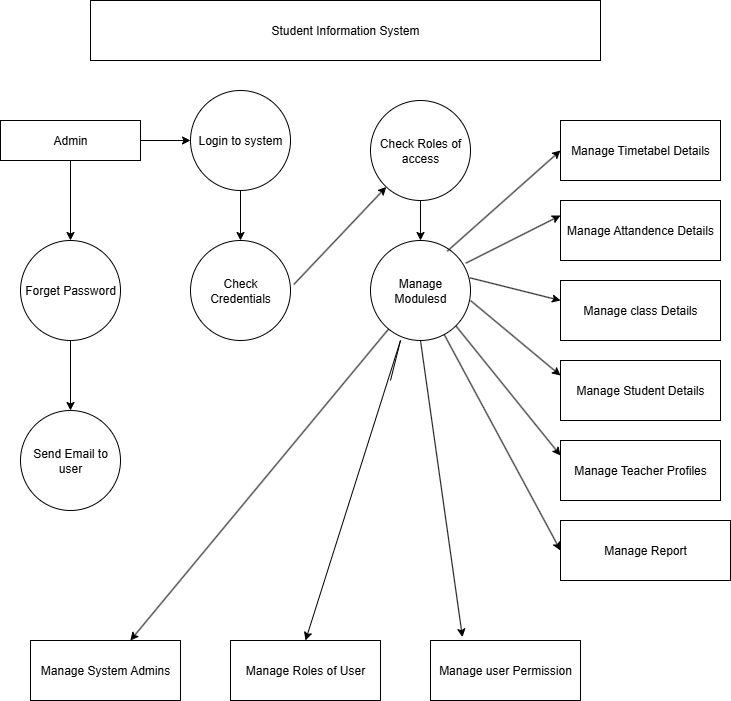

The diagram above was exported from draw.io. Its source (the exported page's mxGraphModel, read from the mxfile embedded in the PNG):
<mxGraphModel dx="827" dy="475" grid="1" gridSize="10" guides="1" tooltips="1" connect="1" arrows="1" fold="1" page="1" pageScale="1" pageWidth="850" pageHeight="1100" math="0" shadow="0">
  <root>
    <mxCell id="0" />
    <mxCell id="1" parent="0" />
    <mxCell id="FRWEUXhXZx9xPFX47XqI-1" value="Student Information System" style="rounded=0;whiteSpace=wrap;html=1;" vertex="1" parent="1">
      <mxGeometry x="150" y="40" width="510" height="60" as="geometry" />
    </mxCell>
    <mxCell id="FRWEUXhXZx9xPFX47XqI-18" value="" style="edgeStyle=orthogonalEdgeStyle;rounded=0;orthogonalLoop=1;jettySize=auto;html=1;" edge="1" parent="1" source="FRWEUXhXZx9xPFX47XqI-2" target="FRWEUXhXZx9xPFX47XqI-17">
      <mxGeometry relative="1" as="geometry" />
    </mxCell>
    <mxCell id="FRWEUXhXZx9xPFX47XqI-19" value="" style="edgeStyle=orthogonalEdgeStyle;rounded=0;orthogonalLoop=1;jettySize=auto;html=1;" edge="1" parent="1" source="FRWEUXhXZx9xPFX47XqI-2" target="FRWEUXhXZx9xPFX47XqI-7">
      <mxGeometry relative="1" as="geometry" />
    </mxCell>
    <mxCell id="FRWEUXhXZx9xPFX47XqI-2" value="Admin" style="rounded=0;whiteSpace=wrap;html=1;" vertex="1" parent="1">
      <mxGeometry x="60" y="160" width="140" height="40" as="geometry" />
    </mxCell>
    <mxCell id="FRWEUXhXZx9xPFX47XqI-23" value="" style="edgeStyle=orthogonalEdgeStyle;rounded=0;orthogonalLoop=1;jettySize=auto;html=1;" edge="1" parent="1" source="FRWEUXhXZx9xPFX47XqI-5" target="FRWEUXhXZx9xPFX47XqI-8">
      <mxGeometry relative="1" as="geometry" />
    </mxCell>
    <mxCell id="FRWEUXhXZx9xPFX47XqI-5" value="Check Roles of access" style="ellipse;whiteSpace=wrap;html=1;aspect=fixed;" vertex="1" parent="1">
      <mxGeometry x="430" y="140" width="100" height="100" as="geometry" />
    </mxCell>
    <mxCell id="FRWEUXhXZx9xPFX47XqI-41" value="" style="edgeStyle=orthogonalEdgeStyle;rounded=0;orthogonalLoop=1;jettySize=auto;html=1;" edge="1" parent="1" source="FRWEUXhXZx9xPFX47XqI-7" target="FRWEUXhXZx9xPFX47XqI-40">
      <mxGeometry relative="1" as="geometry" />
    </mxCell>
    <mxCell id="FRWEUXhXZx9xPFX47XqI-7" value="Forget Password" style="ellipse;whiteSpace=wrap;html=1;aspect=fixed;" vertex="1" parent="1">
      <mxGeometry x="80" y="280" width="100" height="100" as="geometry" />
    </mxCell>
    <mxCell id="FRWEUXhXZx9xPFX47XqI-8" value="Manage Modulesd" style="ellipse;whiteSpace=wrap;html=1;aspect=fixed;" vertex="1" parent="1">
      <mxGeometry x="430" y="280" width="100" height="100" as="geometry" />
    </mxCell>
    <mxCell id="FRWEUXhXZx9xPFX47XqI-9" value="Check Credentials" style="ellipse;whiteSpace=wrap;html=1;aspect=fixed;" vertex="1" parent="1">
      <mxGeometry x="250" y="280" width="100" height="100" as="geometry" />
    </mxCell>
    <mxCell id="FRWEUXhXZx9xPFX47XqI-10" value="Manage Teacher Profiles" style="rounded=0;whiteSpace=wrap;html=1;" vertex="1" parent="1">
      <mxGeometry x="620" y="480" width="160" height="60" as="geometry" />
    </mxCell>
    <mxCell id="FRWEUXhXZx9xPFX47XqI-11" value="Manage Student Details" style="rounded=0;whiteSpace=wrap;html=1;" vertex="1" parent="1">
      <mxGeometry x="620" y="400" width="160" height="60" as="geometry" />
    </mxCell>
    <mxCell id="FRWEUXhXZx9xPFX47XqI-12" value="Manage class Details" style="rounded=0;whiteSpace=wrap;html=1;" vertex="1" parent="1">
      <mxGeometry x="620" y="320" width="160" height="60" as="geometry" />
    </mxCell>
    <mxCell id="FRWEUXhXZx9xPFX47XqI-13" value="Manage Attandence Details" style="rounded=0;whiteSpace=wrap;html=1;" vertex="1" parent="1">
      <mxGeometry x="620" y="240" width="160" height="60" as="geometry" />
    </mxCell>
    <mxCell id="FRWEUXhXZx9xPFX47XqI-14" value="Manage Timetabel Details" style="rounded=0;whiteSpace=wrap;html=1;" vertex="1" parent="1">
      <mxGeometry x="620" y="160" width="160" height="60" as="geometry" />
    </mxCell>
    <mxCell id="FRWEUXhXZx9xPFX47XqI-21" value="" style="edgeStyle=orthogonalEdgeStyle;rounded=0;orthogonalLoop=1;jettySize=auto;html=1;" edge="1" parent="1" source="FRWEUXhXZx9xPFX47XqI-17" target="FRWEUXhXZx9xPFX47XqI-9">
      <mxGeometry relative="1" as="geometry" />
    </mxCell>
    <mxCell id="FRWEUXhXZx9xPFX47XqI-17" value="Login to system" style="ellipse;whiteSpace=wrap;html=1;aspect=fixed;" vertex="1" parent="1">
      <mxGeometry x="250" y="130" width="100" height="100" as="geometry" />
    </mxCell>
    <mxCell id="FRWEUXhXZx9xPFX47XqI-24" value="" style="endArrow=classic;html=1;rounded=0;exitX=1.033;exitY=0.44;exitDx=0;exitDy=0;exitPerimeter=0;" edge="1" parent="1" source="FRWEUXhXZx9xPFX47XqI-9" target="FRWEUXhXZx9xPFX47XqI-5">
      <mxGeometry width="50" height="50" relative="1" as="geometry">
        <mxPoint x="390" y="300" as="sourcePoint" />
        <mxPoint x="440" y="250" as="targetPoint" />
      </mxGeometry>
    </mxCell>
    <mxCell id="FRWEUXhXZx9xPFX47XqI-27" value="" style="endArrow=classic;html=1;rounded=0;exitX=0.767;exitY=0.107;exitDx=0;exitDy=0;exitPerimeter=0;entryX=0;entryY=0.5;entryDx=0;entryDy=0;" edge="1" parent="1" source="FRWEUXhXZx9xPFX47XqI-8" target="FRWEUXhXZx9xPFX47XqI-14">
      <mxGeometry width="50" height="50" relative="1" as="geometry">
        <mxPoint x="390" y="300" as="sourcePoint" />
        <mxPoint x="550" y="420" as="targetPoint" />
        <Array as="points" />
      </mxGeometry>
    </mxCell>
    <mxCell id="FRWEUXhXZx9xPFX47XqI-28" value="" style="endArrow=classic;html=1;rounded=0;entryX=0;entryY=0.25;entryDx=0;entryDy=0;exitX=0.953;exitY=0.227;exitDx=0;exitDy=0;exitPerimeter=0;" edge="1" parent="1" source="FRWEUXhXZx9xPFX47XqI-8" target="FRWEUXhXZx9xPFX47XqI-13">
      <mxGeometry width="50" height="50" relative="1" as="geometry">
        <mxPoint x="540" y="320" as="sourcePoint" />
        <mxPoint x="626" y="320" as="targetPoint" />
        <Array as="points" />
      </mxGeometry>
    </mxCell>
    <mxCell id="FRWEUXhXZx9xPFX47XqI-29" value="" style="endArrow=classic;html=1;rounded=0;exitX=1;exitY=0.6;exitDx=0;exitDy=0;exitPerimeter=0;entryX=0;entryY=0.25;entryDx=0;entryDy=0;" edge="1" parent="1" source="FRWEUXhXZx9xPFX47XqI-8" target="FRWEUXhXZx9xPFX47XqI-11">
      <mxGeometry width="50" height="50" relative="1" as="geometry">
        <mxPoint x="570" y="515" as="sourcePoint" />
        <mxPoint x="666" y="400" as="targetPoint" />
        <Array as="points" />
      </mxGeometry>
    </mxCell>
    <mxCell id="FRWEUXhXZx9xPFX47XqI-30" value="" style="endArrow=classic;html=1;rounded=0;exitX=0.993;exitY=0.373;exitDx=0;exitDy=0;exitPerimeter=0;" edge="1" parent="1" source="FRWEUXhXZx9xPFX47XqI-8">
      <mxGeometry width="50" height="50" relative="1" as="geometry">
        <mxPoint x="540" y="460" as="sourcePoint" />
        <mxPoint x="620" y="340" as="targetPoint" />
        <Array as="points" />
      </mxGeometry>
    </mxCell>
    <mxCell id="FRWEUXhXZx9xPFX47XqI-31" value="" style="endArrow=classic;html=1;rounded=0;entryX=0;entryY=0.5;entryDx=0;entryDy=0;" edge="1" parent="1" source="FRWEUXhXZx9xPFX47XqI-8" target="FRWEUXhXZx9xPFX47XqI-34">
      <mxGeometry width="50" height="50" relative="1" as="geometry">
        <mxPoint x="377" y="575" as="sourcePoint" />
        <mxPoint x="473" y="460" as="targetPoint" />
        <Array as="points" />
      </mxGeometry>
    </mxCell>
    <mxCell id="FRWEUXhXZx9xPFX47XqI-32" value="" style="endArrow=classic;html=1;rounded=0;" edge="1" parent="1" source="FRWEUXhXZx9xPFX47XqI-8" target="FRWEUXhXZx9xPFX47XqI-37">
      <mxGeometry width="50" height="50" relative="1" as="geometry">
        <mxPoint x="290" y="540" as="sourcePoint" />
        <mxPoint x="386" y="425" as="targetPoint" />
        <Array as="points" />
      </mxGeometry>
    </mxCell>
    <mxCell id="FRWEUXhXZx9xPFX47XqI-33" value="" style="endArrow=classic;html=1;rounded=0;exitX=1;exitY=1;exitDx=0;exitDy=0;entryX=0;entryY=0.25;entryDx=0;entryDy=0;" edge="1" parent="1" source="FRWEUXhXZx9xPFX47XqI-8" target="FRWEUXhXZx9xPFX47XqI-10">
      <mxGeometry width="50" height="50" relative="1" as="geometry">
        <mxPoint x="510" y="585" as="sourcePoint" />
        <mxPoint x="606" y="470" as="targetPoint" />
        <Array as="points" />
      </mxGeometry>
    </mxCell>
    <mxCell id="FRWEUXhXZx9xPFX47XqI-34" value="Manage Report" style="rounded=0;whiteSpace=wrap;html=1;" vertex="1" parent="1">
      <mxGeometry x="620" y="560" width="170" height="60" as="geometry" />
    </mxCell>
    <mxCell id="FRWEUXhXZx9xPFX47XqI-35" value="Manage user Permission" style="rounded=0;whiteSpace=wrap;html=1;" vertex="1" parent="1">
      <mxGeometry x="490" y="680" width="150" height="60" as="geometry" />
    </mxCell>
    <mxCell id="FRWEUXhXZx9xPFX47XqI-36" value="Manage Roles of User" style="rounded=0;whiteSpace=wrap;html=1;" vertex="1" parent="1">
      <mxGeometry x="290" y="680" width="150" height="60" as="geometry" />
    </mxCell>
    <mxCell id="FRWEUXhXZx9xPFX47XqI-37" value="Manage System Admins" style="rounded=0;whiteSpace=wrap;html=1;" vertex="1" parent="1">
      <mxGeometry x="90" y="680" width="150" height="60" as="geometry" />
    </mxCell>
    <mxCell id="FRWEUXhXZx9xPFX47XqI-38" value="" style="endArrow=classic;html=1;rounded=0;entryX=0.213;entryY=-0.056;entryDx=0;entryDy=0;entryPerimeter=0;exitX=0.5;exitY=1;exitDx=0;exitDy=0;" edge="1" parent="1" source="FRWEUXhXZx9xPFX47XqI-8" target="FRWEUXhXZx9xPFX47XqI-35">
      <mxGeometry width="50" height="50" relative="1" as="geometry">
        <mxPoint x="480" y="390" as="sourcePoint" />
        <mxPoint x="510" y="550" as="targetPoint" />
      </mxGeometry>
    </mxCell>
    <mxCell id="FRWEUXhXZx9xPFX47XqI-39" value="" style="endArrow=classic;html=1;rounded=0;entryX=0.5;entryY=0;entryDx=0;entryDy=0;" edge="1" parent="1" target="FRWEUXhXZx9xPFX47XqI-36">
      <mxGeometry width="50" height="50" relative="1" as="geometry">
        <mxPoint x="450" y="420" as="sourcePoint" />
        <mxPoint x="390" y="630" as="targetPoint" />
        <Array as="points">
          <mxPoint x="460" y="380" />
        </Array>
      </mxGeometry>
    </mxCell>
    <mxCell id="FRWEUXhXZx9xPFX47XqI-40" value="Send Email to user" style="ellipse;whiteSpace=wrap;html=1;aspect=fixed;" vertex="1" parent="1">
      <mxGeometry x="80" y="450" width="100" height="100" as="geometry" />
    </mxCell>
  </root>
</mxGraphModel>